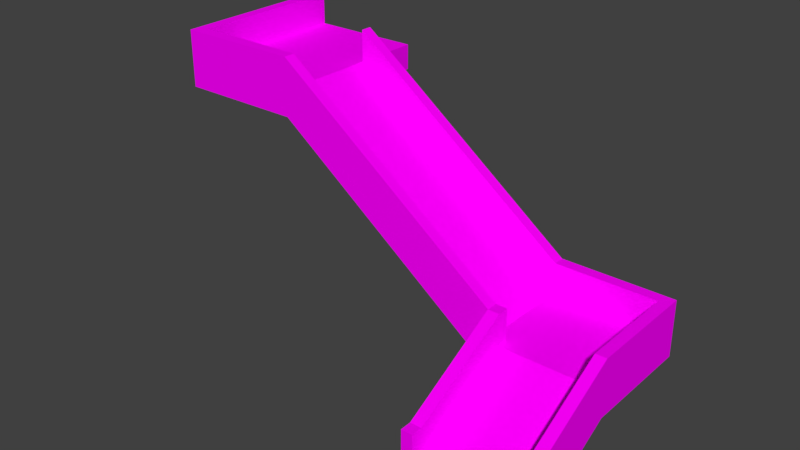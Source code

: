 # Source: WoodRamp.blend  (saved by Blender 2.80.69; exported with 4.5.12 LTS)
import bpy
from mathutils import Matrix  # noqa: F401  (used for matrix-valued properties, if any)

bpy.ops.wm.read_factory_settings(use_empty=True)
scene = bpy.context.scene
scene.name = 'Scene'

# ---- collections
col_collection_1 = bpy.data.collections.new('Collection 1'); scene.collection.children.link(col_collection_1)

# ---- images (referenced by path relative to the original .blend; pixels are not part of the script)
import os
ASSET_DIR = os.environ.get("B2B_ASSET_DIR", "")  # directory of the original .blend (textures are referenced by path, not embedded)
HERE = os.path.dirname(os.path.abspath(__file__))  # packed textures are extracted next to this script under _unpacked/

def load_image(name, relpath, width, height, colorspace="sRGB"):
    """Load a texture the original file referenced (path relative to the .blend, or extracted next to this script)."""
    p = next((c for c in (os.path.join(HERE, relpath), os.path.join(ASSET_DIR, relpath)) if relpath and os.path.exists(c)), "")
    if p:
        img = bpy.data.images.load(p, check_existing=True)
        img.name = name
    else:  # same state as the original file: an image datablock whose file is absent (Cycles renders it pink)
        img = bpy.data.images.new(name, width, height)
        img.source = "FILE"
        img.filepath = "//" + (relpath or name)
    img.colorspace_settings.name = colorspace
    return img
img_untitled_002 = load_image('Untitled.002', 'Untitled.003.png', 1024, 1024, 'sRGB')

# ---- materials (node trees are filled in below, after node groups)
mat_material = bpy.data.materials.new('Material')
mat_material.roughness = 0.25

# ---- material node trees
mat_material.use_nodes = True; mat_material.node_tree.nodes.clear()
_N = mat_material.node_tree.nodes; _L = mat_material.node_tree.links
n0 = _N.new('ShaderNodeBsdfDiffuse'); n0.name = 'Diffuse BSDF'; n0.location = (212, 357)
n1 = _N.new('ShaderNodeOutputMaterial'); n1.name = 'Material Output'; n1.location = (470, 332)
n2 = _N.new('ShaderNodeTexImage'); n2.name = 'Image Texture'; n2.location = (-130, 334)
n2.image = img_untitled_002
_L.new(n0.outputs[0], n1.inputs[0])
_L.new(n2.outputs[0], n0.inputs[0])
n1.is_active_output = True

# ---- world
world_world = bpy.data.worlds.new('World'); scene.world = world_world
world_world.color = (0.05088, 0.05088, 0.05088)
world_world.use_sun_shadow = False
world_world.sun_shadow_jitter_overblur = 0.0
world_world.cycles.sampling_method = 'MANUAL'

# ---- meshes
me_cube_002 = bpy.data.meshes.new('Cube.002')
me_cube_002.from_pydata([(-1.0, -1.0, -1.0), (-1.0, -1.0, 0.0), (-1.0, 1.192, 0.0), (-1.0, 1.192, 1.0), (1.0, -1.0, -1.0), (1.0, -1.0, 0.0), (1.0, 1.192, 0.0), (1.0, 1.192, 1.0), (0.8, 1.192, 0.0), (-0.8, 1.192, 0.0), (-0.8, 1.192, 1.0), (0.8, 1.192, 1.0), (-0.8, -1.0, -1.0), (0.8, -1.0, -1.0), (0.8, -1.0, 0.0), (-0.8, -1.0, 0.0), (-1.0, 0.9923, 0.0), (-1.0, -0.8, -1.0), (-1.0, -0.8, 0.0), (-1.0, 0.9923, 1.0), (1.0, -0.8, -1.0), (1.0, 0.9923, 0.0), (1.0, 0.9923, 1.0), (1.0, -0.8, 0.0), (0.8, 0.9923, 1.0), (0.8, -0.8, 0.0), (-0.8, 0.9923, 1.0), (-0.8, -0.8, 0.0), (-0.8, 0.9923, 0.0), (-0.8, -0.8, -1.0), (0.8, 0.9923, 0.0), (0.8, -0.8, -1.0), (-1.0, 2.8, 0.0), (-1.0, 2.8, 1.0), (1.0, 2.8, 0.0), (1.0, 2.8, 1.0), (0.8, 2.8, 0.0), (-0.8, 2.8, 0.0), (-0.8, 2.8, 1.0), (0.8, 2.8, 1.0), (-1.0, 3.0, 0.0), (-1.0, 3.0, 1.0), (1.0, 3.0, 0.0), (1.0, 3.0, 1.0), (0.8, 3.0, 0.0), (-0.8, 3.0, 0.0), (-0.8, 3.0, 1.0), (0.8, 3.0, 1.0), (-5.0, 1.192, 3.0), (-5.0, 1.192, 4.0), (-5.0, 0.9923, 3.0), (-5.0, 0.9923, 4.0), (-5.0, 2.8, 3.0), (-5.0, 2.8, 4.0), (-5.0, 3.0, 3.0), (-5.0, 3.0, 4.0), (-5.0, 1.192, 3.447), (-1.0, 1.192, 0.4471), (-0.8, 1.192, 0.4471), (0.8, 1.192, 0.4471), (0.8, -1.0, -0.5529), (-0.8, -1.0, -0.5529), (0.8, -0.8, -0.5529), (-0.8, -0.8, -0.5529), (0.8, 2.8, 0.4471), (0.8, 0.9923, 0.4471), (-0.8, 0.9923, 0.4471), (-1.0, 2.8, 0.4471), (-5.0, 2.8, 3.447), (-0.8, 2.8, 0.4471), (-6.0, 2.8, 3.0), (-6.0, 2.8, 3.447), (-5.0, 0.9923, 3.447), (-6.0, 1.192, 3.0), (-6.0, 0.9923, 3.0), (-6.0, 1.192, 3.447), (-6.0, 3.0, 3.0), (-6.0, 3.0, 3.447), (-5.0, 3.0, 3.45), (-6.0, 4.0, 3.0), (-5.0, 4.0, 3.0), (-6.0, 4.0, 3.447), (-5.0, 4.0, 3.45), (-6.0, 0.9925, 3.447), (-6.0, 1.2, 4.0), (-6.0, 0.9925, 4.0), (-7.0, 2.8, 3.0), (-7.0, 2.8, 3.447), (-7.0, 1.192, 3.0), (-7.0, 0.9923, 3.0), (-7.0, 1.192, 3.447), (-7.0, 3.0, 3.0), (-7.0, 0.9925, 3.447), (-7.0, 3.0, 3.447), (-7.0, 4.0, 3.0), (-7.0, 4.0, 3.447), (-7.0, 0.9925, 4.0), (-7.0, 1.196, 4.0), (-7.2, 2.8, 3.0), (-7.2, 2.8, 3.447), (-7.2, 1.192, 3.0), (-7.2, 0.9923, 3.0), (-7.2, 1.192, 3.447), (-7.2, 3.0, 3.0), (-7.2, 0.9925, 3.447), (-7.2, 3.0, 3.447), (-7.2, 4.0, 3.0), (-7.2, 4.0, 3.447), (-7.2, 0.9925, 4.0), (-7.2, 1.196, 4.0), (-7.2, 4.0, 4.0), (-7.0, 4.0, 4.0), (-7.0, 2.8, 4.0), (-7.0, 3.0, 4.0), (-7.2, 2.8, 4.0), (-7.2, 3.0, 4.0)], [(49, 48), (53, 52), (56, 72)], [(32, 2, 48, 52), (41, 40, 54, 55), (20, 23, 5, 4), (12, 15, 1, 0), (31, 20, 4, 13), (27, 18, 1, 15), (23, 25, 14, 5), (26, 27, 63, 66), (17, 29, 12, 0), (29, 31, 13, 12), (4, 5, 14, 13), (57, 58, 69, 67), (12, 13, 60, 61), (11, 7, 35, 39), (9, 8, 30, 28), (28, 30, 31, 29), (2, 9, 28, 16), (16, 28, 29, 17), (10, 26, 66, 58), (33, 53, 68, 67), (7, 11, 24, 22), (22, 24, 25, 23), (10, 3, 19, 26), (26, 19, 18, 27), (8, 6, 21, 30), (30, 21, 20, 31), (6, 7, 22, 21), (21, 22, 23, 20), (0, 1, 18, 17), (17, 18, 19, 16), (39, 35, 43, 47), (34, 36, 44, 42), (33, 38, 46, 41), (6, 8, 36, 34), (7, 6, 34, 35), (39, 38, 69, 64), (9, 2, 32, 37), (8, 9, 37, 36), (44, 47, 43, 42), (40, 41, 46, 45), (45, 46, 47, 44), (25, 24, 65, 62), (38, 39, 47, 46), (36, 37, 45, 44), (35, 34, 42, 43), (37, 32, 40, 45), (48, 50, 74, 73), (62, 63, 61, 60), (2, 16, 50, 48), (40, 32, 52, 54), (19, 3, 49, 51), (33, 41, 55, 53), (59, 58, 66, 65), (65, 66, 63, 62), (58, 59, 64, 69), (57, 67, 68, 56), (49, 3, 57, 56), (11, 39, 64, 59), (14, 25, 62, 60), (27, 15, 61, 63), (24, 11, 59, 65), (3, 10, 58, 57), (38, 33, 67, 69), (54, 52, 70, 76), (56, 68, 71, 75), (52, 48, 73, 70), (68, 53, 55, 78), (78, 54, 80, 82), (77, 71, 68, 78), (80, 79, 81, 82), (54, 76, 79, 80), (77, 78, 82, 81), (19, 51, 72, 50, 16), (74, 50, 72, 83), (51, 49, 84, 85), (51, 85, 83, 72), (84, 49, 56, 75), (74, 83, 92, 89), (85, 84, 97, 96), (75, 71, 87, 90), (83, 85, 96, 92), (77, 81, 95, 93), (94, 91, 103, 106), (96, 97, 109, 108), (99, 114, 115, 105), (95, 94, 106, 107), (88, 89, 101, 100), (81, 79, 94, 95), (84, 75, 90, 97), (77, 93, 87, 71), (70, 73, 88, 86), (73, 74, 89, 88), (79, 76, 91, 94), (70, 86, 91, 76), (107, 106, 103, 105), (99, 105, 103, 98), (98, 100, 102, 99), (102, 100, 101, 104), (109, 102, 104, 108), (89, 92, 104, 101), (92, 96, 108, 104), (86, 88, 100, 98), (90, 87, 112, 97), (93, 113, 112, 87), (86, 98, 103, 91), (97, 112, 114, 109), (113, 111, 110, 115), (113, 115, 114, 112), (99, 102, 109, 114), (93, 95, 111, 113), (107, 105, 115, 110), (95, 107, 110, 111)])
_uv = me_cube_002.uv_layers.new(name='UVMap')
_uv.uv.foreach_set('vector', [0.2551, 0.4993, 0.1472, 0.5154, 0.09632, 0.1844, 0.2043, 0.1683, 0.8856, 0.8067, 0.8249, 0.8367, 0.8856, 0.5073, 0.9464, 0.4773, 0.5669, 0.0, 0.5669, 0.04018, 0.5533, 0.04018, 0.5533, 0.0, 0.3967, 0.7311, 0.3967, 0.6641, 0.4102, 0.6641, 0.4102, 0.7311, 0.03418, 0.6705, 0.03581, 0.6811, 0.02238, 0.6831, 0.02075, 0.6725, 0.3002, 0.1085, 0.2981, 0.119, 0.2848, 0.1165, 0.2869, 0.1059, 0.5669, 0.04018, 0.5669, 0.05089, 0.5533, 0.05089, 0.5533, 0.04018, 0.4119, 0.1708, 0.3002, 0.1085, 0.3045, 0.08669, 0.4162, 0.149, 0.01953, 0.5751, 0.02116, 0.5857, 0.007731, 0.5877, 0.006103, 0.5771, 0.02116, 0.5857, 0.03418, 0.6705, 0.02075, 0.6725, 0.007731, 0.5877, 0.3831, 0.7311, 0.3831, 0.6641, 0.3967, 0.6641, 0.3967, 0.7311, 0.4275, 0.1621, 0.4295, 0.1516, 0.5367, 0.1721, 0.5346, 0.1827, 0.3831, 0.6641, 0.3831, 0.7713, 0.3527, 0.7713, 0.3527, 0.6641, 0.7021, 0.09107, 0.7021, 0.08035, 0.8113, 0.08035, 0.8113, 0.09107, 0.1488, 0.526, 0.1618, 0.6108, 0.1484, 0.6128, 0.1354, 0.528, 0.1354, 0.528, 0.1484, 0.6128, 0.03418, 0.6705, 0.02116, 0.5857, 0.1472, 0.5154, 0.1488, 0.526, 0.1354, 0.528, 0.1338, 0.5174, 0.1338, 0.5174, 0.1354, 0.528, 0.02116, 0.5857, 0.01953, 0.5751, 0.4252, 0.1734, 0.4119, 0.1708, 0.4162, 0.149, 0.4295, 0.1516, 0.5879, 0.6477, 0.67, 0.9726, 0.6354, 0.9582, 0.5533, 0.6333, 0.7021, 0.08035, 0.7021, 0.09107, 0.6886, 0.09107, 0.6886, 0.08035, 0.6886, 0.08035, 0.6886, 0.09107, 0.5669, 0.05089, 0.5669, 0.04018, 0.4252, 0.1734, 0.4232, 0.1839, 0.4098, 0.1814, 0.4119, 0.1708, 0.4119, 0.1708, 0.4098, 0.1814, 0.2981, 0.119, 0.3002, 0.1085, 0.1618, 0.6108, 0.1635, 0.6214, 0.15, 0.6234, 0.1484, 0.6128, 0.1484, 0.6128, 0.15, 0.6234, 0.03581, 0.6811, 0.03418, 0.6705, 0.7021, 0.04018, 0.7021, 0.08035, 0.6886, 0.08035, 0.6886, 0.04018, 0.6886, 0.04018, 0.6886, 0.08035, 0.5669, 0.04018, 0.5669, 0.0, 0.006103, 0.5771, 0.0, 0.5374, 0.01343, 0.5354, 0.01953, 0.5751, 0.01953, 0.5751, 0.01343, 0.5354, 0.1277, 0.4777, 0.1338, 0.5174, 0.8113, 0.09107, 0.8113, 0.08035, 0.8249, 0.08035, 0.8249, 0.09107, 0.2714, 0.6052, 0.2698, 0.5946, 0.2832, 0.5926, 0.2848, 0.6032, 0.8113, 0.1875, 0.8113, 0.1768, 0.8249, 0.1768, 0.8249, 0.1875, 0.1635, 0.6214, 0.1618, 0.6108, 0.2698, 0.5946, 0.2714, 0.6052, 0.7021, 0.08035, 0.7021, 0.04018, 0.8113, 0.04018, 0.8113, 0.08035, 0.6354, 0.5367, 0.5932, 0.6354, 0.5586, 0.621, 0.6008, 0.5223, 0.1488, 0.526, 0.1472, 0.5154, 0.2551, 0.4993, 0.2567, 0.5099, 0.1618, 0.6108, 0.1488, 0.526, 0.2567, 0.5099, 0.2698, 0.5946, 0.8796, 0.9445, 0.9403, 0.9145, 0.9464, 0.9265, 0.8856, 0.9565, 0.8249, 0.8367, 0.8856, 0.8067, 0.8917, 0.8187, 0.831, 0.8487, 0.831, 0.8487, 0.8917, 0.8187, 0.9403, 0.9145, 0.8796, 0.9445, 0.7845, 0.7667, 0.7643, 0.6417, 0.7865, 0.6453, 0.8067, 0.7703, 0.8113, 0.1768, 0.8113, 0.09107, 0.8249, 0.09107, 0.8249, 0.1768, 0.2698, 0.5946, 0.2567, 0.5099, 0.2702, 0.5079, 0.2832, 0.5926, 0.8113, 0.08035, 0.8113, 0.04018, 0.8249, 0.04018, 0.8249, 0.08035, 0.2567, 0.5099, 0.2551, 0.4993, 0.2685, 0.4973, 0.2702, 0.5079, 0.09632, 0.1844, 0.08289, 0.1864, 0.07476, 0.1334, 0.08818, 0.1314, 0.3211, 0.002556, 0.3045, 0.08669, 0.2912, 0.08413, 0.3078, 0.0, 0.1472, 0.5154, 0.1338, 0.5174, 0.08289, 0.1864, 0.09632, 0.1844, 0.2685, 0.4973, 0.2551, 0.4993, 0.2043, 0.1683, 0.2177, 0.1663, 0.4098, 0.1814, 0.4232, 0.1839, 0.3584, 0.5126, 0.345, 0.51, 0.8113, 0.1875, 0.8249, 0.1875, 0.8249, 0.5223, 0.8113, 0.5223, 0.4461, 0.06745, 0.4295, 0.1516, 0.4162, 0.149, 0.4328, 0.0649, 0.4328, 0.0649, 0.4162, 0.149, 0.3045, 0.08669, 0.3211, 0.002556, 0.4295, 0.1516, 0.4461, 0.06745, 0.5533, 0.088, 0.5367, 0.1721, 0.4275, 0.1621, 0.5346, 0.1827, 0.4698, 0.5113, 0.3627, 0.4907, 0.67, 0.8802, 0.7307, 0.5508, 0.7643, 0.5343, 0.7036, 0.8637, 0.7665, 0.6285, 0.7845, 0.5223, 0.8067, 0.5259, 0.7887, 0.6321, 0.7822, 0.7799, 0.7845, 0.7667, 0.8067, 0.7703, 0.8045, 0.7835, 0.3002, 0.1085, 0.2869, 0.1059, 0.2912, 0.08413, 0.3045, 0.08669, 0.7643, 0.6417, 0.7665, 0.6285, 0.7887, 0.6321, 0.7865, 0.6453, 0.7307, 0.5508, 0.7246, 0.5388, 0.7582, 0.5223, 0.7643, 0.5343, 0.5932, 0.6354, 0.5879, 0.6477, 0.5533, 0.6333, 0.5586, 0.621, 0.2177, 0.1663, 0.2043, 0.1683, 0.1961, 0.1153, 0.2095, 0.1133, 0.3627, 0.4907, 0.4698, 0.5113, 0.4595, 0.5639, 0.3523, 0.5433, 0.2043, 0.1683, 0.09632, 0.1844, 0.08818, 0.1314, 0.1961, 0.1153, 0.4238, 0.6641, 0.4238, 0.6863, 0.4102, 0.6863, 0.4102, 0.6642, 0.4831, 0.514, 0.4866, 0.4962, 0.5533, 0.509, 0.5498, 0.5267, 0.4728, 0.5664, 0.4595, 0.5639, 0.4698, 0.5113, 0.4831, 0.514, 0.3527, 0.6641, 0.3527, 0.7311, 0.3224, 0.7311, 0.3222, 0.6641, 0.2177, 0.1663, 0.2095, 0.1133, 0.2767, 0.1033, 0.2848, 0.1562, 0.4728, 0.5664, 0.4831, 0.514, 0.5498, 0.5267, 0.5394, 0.5792, 0.9354, 0.4568, 0.8249, 0.1402, 0.8606, 0.1516, 0.8895, 0.1608, 1.0, 0.4773, 0.9104, 0.09703, 0.8895, 0.1608, 0.8606, 0.1516, 0.8815, 0.08784, 0.345, 0.51, 0.3584, 0.5126, 0.3485, 0.5652, 0.3347, 0.5626, 0.8249, 0.1402, 0.8457, 0.07647, 0.8815, 0.08784, 0.8606, 0.1516, 0.7003, 0.9401, 0.67, 0.8802, 0.7036, 0.8637, 0.7339, 0.9236, 0.9104, 0.09703, 0.8815, 0.08784, 0.9023, 0.02411, 0.9312, 0.0333, 0.3347, 0.5626, 0.3485, 0.5652, 0.3379, 0.6178, 0.3243, 0.6152, 0.3523, 0.5433, 0.4595, 0.5639, 0.4491, 0.6165, 0.3419, 0.5959, 0.8815, 0.08784, 0.8457, 0.07647, 0.8666, 0.01275, 0.9023, 0.02411, 0.4728, 0.5664, 0.5394, 0.5792, 0.5291, 0.6318, 0.4624, 0.619, 0.2685, 0.05032, 0.2014, 0.06035, 0.1998, 0.04975, 0.2669, 0.03972, 0.3243, 0.6152, 0.3379, 0.6178, 0.3358, 0.6283, 0.3222, 0.6257, 0.1836, 0.034, 0.1802, 0.01204, 0.1937, 0.01003, 0.1971, 0.03199, 0.3224, 0.798, 0.3527, 0.798, 0.3527, 0.8114, 0.3224, 0.8114, 0.08005, 0.07848, 0.06662, 0.08049, 0.06499, 0.06989, 0.07842, 0.06789, 0.3224, 0.7311, 0.3527, 0.7311, 0.3527, 0.798, 0.3224, 0.798, 0.7003, 0.9401, 0.7339, 0.9236, 0.7643, 0.9834, 0.7307, 1.0, 0.4728, 0.5664, 0.4624, 0.619, 0.4491, 0.6165, 0.4595, 0.5639, 0.1961, 0.1153, 0.08818, 0.1314, 0.08005, 0.07848, 0.188, 0.06235, 0.08818, 0.1314, 0.07476, 0.1334, 0.06662, 0.08049, 0.08005, 0.07848, 0.2767, 0.1033, 0.2095, 0.1133, 0.2014, 0.06035, 0.2685, 0.05032, 0.1961, 0.1153, 0.188, 0.06235, 0.2014, 0.06035, 0.2095, 0.1133, 0.2642, 0.02196, 0.2669, 0.03972, 0.1998, 0.04975, 0.1971, 0.03199, 0.1836, 0.034, 0.1971, 0.03199, 0.1998, 0.04975, 0.1864, 0.05176, 0.1864, 0.05176, 0.07842, 0.06789, 0.07569, 0.05013, 0.1836, 0.034, 0.07569, 0.05013, 0.07842, 0.06789, 0.06499, 0.06989, 0.06228, 0.05213, 0.07257, 0.02813, 0.07569, 0.05013, 0.06228, 0.05213, 0.0589, 0.03017, 0.9312, 0.0333, 0.9023, 0.02411, 0.9065, 0.01136, 0.9354, 0.02056, 0.9023, 0.02411, 0.8666, 0.01275, 0.8708, 0.0, 0.9065, 0.01136, 0.188, 0.06235, 0.08005, 0.07848, 0.07842, 0.06789, 0.1864, 0.05176, 0.3419, 0.5959, 0.4491, 0.6165, 0.4448, 0.6383, 0.3379, 0.6178, 0.4624, 0.619, 0.4581, 0.6408, 0.4448, 0.6383, 0.4491, 0.6165, 0.188, 0.06235, 0.1864, 0.05176, 0.1998, 0.04975, 0.2014, 0.06035, 0.3379, 0.6178, 0.4448, 0.6383, 0.4427, 0.6488, 0.3358, 0.6283, 0.4581, 0.6408, 0.5248, 0.6536, 0.5227, 0.6641, 0.456, 0.6513, 0.4581, 0.6408, 0.456, 0.6513, 0.4427, 0.6488, 0.4448, 0.6383, 0.1836, 0.034, 0.07569, 0.05013, 0.07257, 0.02813, 0.1802, 0.01204, 0.4624, 0.619, 0.5291, 0.6318, 0.5248, 0.6536, 0.4581, 0.6408, 0.2642, 0.02196, 0.1971, 0.03199, 0.1937, 0.01003, 0.2608, 0.0, 0.3224, 0.798, 0.3224, 0.8114, 0.2848, 0.8114, 0.2848, 0.798])
me_cube_002.materials.append(mat_material)
me_cube_002.use_remesh_preserve_volume = False
me_cube_002.use_remesh_preserve_attributes = False
me_cube_002.use_mirror_vertex_groups = False
me_cube_002.use_paint_bone_selection = False
me_cube_002.use_paint_mask = True
me_cube_002.update()

# ---- objects
ob_ramp = bpy.data.objects.new('Ramp', me_cube_002)

# ---- transforms, parenting, visibility, modifiers, constraints
ob_ramp.location = (3.0, -1.0, 1.0)
ob_ramp.lineart.crease_threshold = 0.0

# ---- collection membership
scene.collection.objects.link(ob_ramp)

# ---- scene / render settings (as saved in the file)
scene.frame_start = 1; scene.frame_end = 250; scene.frame_set(1)
scene.render.engine = 'CYCLES'
scene.render.resolution_percentage = 50
scene.render.dither_intensity = 0.0
scene.cycles.use_denoising = False
scene.cycles.samples = 128
scene.cycles.sampling_pattern = 'TABULATED_SOBOL'
scene.cycles.use_adaptive_sampling = False
scene.cycles.use_light_tree = False
scene.cycles.blur_glossy = 0.0
scene.cycles.sample_clamp_indirect = 0.0
scene.view_settings.view_transform = 'Standard'
bpy.context.view_layer.update()

# ---- added for rendering (the .blend has no active camera and no usable light): camera, sun
cam_auto = bpy.data.cameras.new('AutoCamera')
cam_auto.lens = 50.0
cam_auto.sensor_width = 36.0
cam_auto.clip_end = 1000.0
ob_auto_camera = bpy.data.objects.new('AutoCamera', cam_auto)
scene.collection.objects.link(ob_auto_camera)
ob_auto_camera.location = (9.91809, -11.5217, 10.5145)
ob_auto_camera.rotation_euler = (1.09748, -7.21219e-08, 0.694738)
scene.camera = ob_auto_camera
light_auto_sun = bpy.data.lights.new('AutoSun', 'SUN')
light_auto_sun.energy = 3.0
light_auto_sun.angle = 0.0523599
ob_auto_sun = bpy.data.objects.new('AutoSun', light_auto_sun)
scene.collection.objects.link(ob_auto_sun)
ob_auto_sun.rotation_euler = (0.872665, 0.174533, 0.523599)
bpy.context.view_layer.update()
